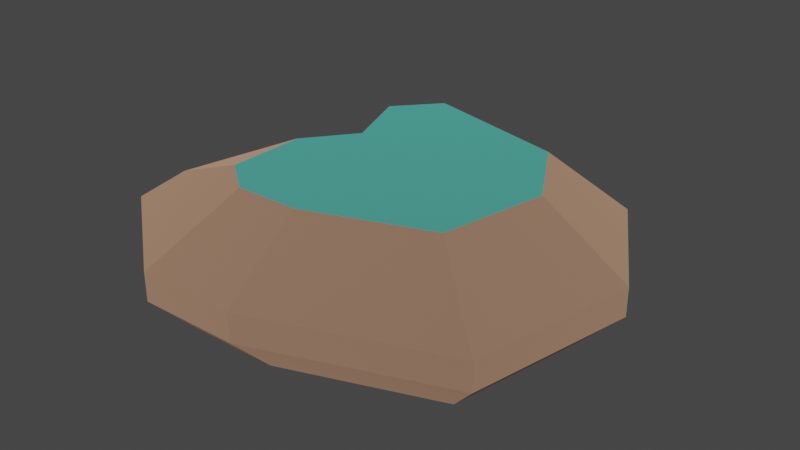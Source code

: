 # Source: rock_largeC.blend  (saved by Blender 2.82.7; exported with 4.5.12 LTS)
import bpy
from mathutils import Matrix  # noqa: F401  (used for matrix-valued properties, if any)

bpy.ops.wm.read_factory_settings(use_empty=True)
scene = bpy.context.scene
scene.name = 'Scene'

# ---- collections
col_collection = bpy.data.collections.new('Collection'); scene.collection.children.link(col_collection)

# ---- materials (node trees are filled in below, after node groups)
mat_dirt_002 = bpy.data.materials.new('dirt.002')
mat_dirt_002.use_backface_culling = True
mat_dirt_002.use_transparent_shadow = False
mat_dirt_002.diffuse_color = (0.8863, 0.5137, 0.3412, 1.0)
mat_grass_002 = bpy.data.materials.new('grass.002')
mat_grass_002.use_backface_culling = True
mat_grass_002.use_transparent_shadow = False
mat_grass_002.diffuse_color = (0.1725, 0.8471, 0.7216, 1.0)

# ---- material node trees
mat_dirt_002.use_nodes = True; mat_dirt_002.node_tree.nodes.clear()
_N = mat_dirt_002.node_tree.nodes; _L = mat_dirt_002.node_tree.links
n0 = _N.new('ShaderNodeOutputMaterial'); n0.name = 'Material Output'; n0.location = (1250, 0)
n1 = _N.new('ShaderNodeBsdfPrincipled'); n1.name = 'Principled BSDF'; n1.location = (0, 0)
n1.distribution = 'GGX'
n1.subsurface_method = 'BURLEY'
n1.inputs[0].default_value = (0.8863, 0.5137, 0.3412, 1.0)
n1.inputs[1].default_value = 1.0
n1.inputs[2].default_value = 1.0
n1.inputs[3].default_value = 1.45
n1.inputs[13].default_value = 1.0
n1.inputs[27].default_value = (0.0, 0.0, 0.0, 1.0)
n1.inputs[28].default_value = 1.0
_L.new(n1.outputs[0], n0.inputs[0])
n0.is_active_output = True
mat_grass_002.use_nodes = True; mat_grass_002.node_tree.nodes.clear()
_N = mat_grass_002.node_tree.nodes; _L = mat_grass_002.node_tree.links
n0 = _N.new('ShaderNodeOutputMaterial'); n0.name = 'Material Output'; n0.location = (1250, 0)
n1 = _N.new('ShaderNodeBsdfPrincipled'); n1.name = 'Principled BSDF'; n1.location = (0, 0)
n1.distribution = 'GGX'
n1.subsurface_method = 'BURLEY'
n1.inputs[0].default_value = (0.1725, 0.8471, 0.7216, 1.0)
n1.inputs[1].default_value = 1.0
n1.inputs[2].default_value = 1.0
n1.inputs[3].default_value = 1.45
n1.inputs[13].default_value = 1.0
n1.inputs[27].default_value = (0.0, 0.0, 0.0, 1.0)
n1.inputs[28].default_value = 1.0
_L.new(n1.outputs[0], n0.inputs[0])
n0.is_active_output = True

# ---- world
world_world = bpy.data.worlds.new('World'); scene.world = world_world
world_world.use_nodes = True; world_world.node_tree.nodes.clear()
_N = world_world.node_tree.nodes; _L = world_world.node_tree.links
n0 = _N.new('ShaderNodeOutputWorld'); n0.name = 'World Output'; n0.location = (300, 300)
n1 = _N.new('ShaderNodeBackground'); n1.name = 'Background'; n1.location = (10, 300)
n1.inputs[0].default_value = (0.05088, 0.05088, 0.05088, 1.0)
_L.new(n1.outputs[0], n0.inputs[0])
n0.is_active_output = True
world_world.color = (0.05088, 0.05088, 0.05088)
world_world.use_sun_shadow = False
world_world.sun_shadow_jitter_overblur = 0.0

# ---- meshes
me_mesh_rock_largec = bpy.data.meshes.new('Mesh rock_largeC')
me_mesh_rock_largec.from_pydata([(-0.1671, -0.04973, -0.5415), (-0.1267, -0.1544, -0.4399), (0.4608, -0.1544, -0.08412), (-0.3082, -0.04973, -0.3821), (-0.4972, -0.04973, 0.2543), (-0.1671, 0.01882, -0.5415), (0.3926, 0.01882, -0.4), (-0.3082, 0.01882, -0.3821), (0.5673, -0.04973, -0.09675), (0.3926, -0.04973, -0.4), (0.03161, 0.01882, 0.4719), (-0.2111, -0.04973, -0.1179), (-0.2395, -0.1544, -0.3124), (-0.1618, -0.1544, -0.1011), (0.3211, -0.1544, -0.3267), (-0.3907, -0.1544, 0.1967), (-0.3987, 0.09278, 0.2011), (-0.12, 0.1667, 0.2863), (0.5673, 0.01882, -0.09675), (0.3957, -0.1544, 0.2384), (0.4859, -0.04973, 0.3064), (0.03161, -0.04973, 0.4719), (-0.2111, 0.01882, 0.4742), (0.03288, 0.1667, 0.2849), (0.3191, 0.1667, 0.1806), (0.3703, 0.1667, -0.0734), (0.0323, -0.1544, 0.3708), (-0.1618, -0.1544, 0.3726), (-0.2111, -0.04973, 0.4742), (-0.4972, 0.01882, 0.2543), (-0.2111, 0.01882, -0.1179), (0.4859, 0.01882, 0.3064), (-0.2101, 0.1667, 0.217), (0.2603, 0.1667, -0.2644), (-0.1812, 0.1667, -0.2531), (-0.2101, 0.1667, 0.03053), (-0.12, 0.1667, -0.08674), (-0.09231, 0.1667, -0.3536)], [], [(0, 14, 1), (14, 0, 9), (0, 12, 3), (12, 0, 1), (9, 2, 14), (2, 9, 8), (19, 8, 20), (8, 19, 2), (11, 12, 13), (12, 11, 3), (15, 28, 4), (28, 15, 27), (30, 4, 29), (4, 30, 11), (34, 5, 7), (5, 34, 37), (5, 9, 0), (9, 5, 6), (7, 11, 30), (11, 7, 3), (34, 30, 36), (30, 34, 7), (9, 18, 8), (18, 9, 6), (5, 3, 7), (3, 5, 0), (31, 21, 20), (21, 31, 10), (11, 15, 4), (15, 11, 13), (22, 4, 28), (4, 22, 29), (1, 13, 12), (13, 1, 27), (27, 1, 26), (26, 1, 14), (26, 14, 19), (19, 14, 2), (27, 15, 13), (22, 16, 29), (16, 22, 32), (32, 22, 17), (8, 31, 20), (31, 8, 18), (20, 26, 19), (26, 20, 21), (10, 17, 22), (17, 10, 23), (31, 25, 24), (25, 31, 18), (37, 6, 5), (6, 37, 33), (21, 27, 26), (27, 21, 28), (16, 30, 29), (30, 16, 35), (30, 35, 36), (31, 23, 10), (23, 31, 24), (35, 16, 32), (25, 6, 33), (6, 25, 18), (10, 28, 21), (28, 10, 22), (17, 35, 32), (35, 17, 36), (36, 17, 23), (36, 23, 37), (37, 23, 33), (33, 23, 24), (33, 24, 25), (37, 34, 36)])
me_mesh_rock_largec.polygons.foreach_set('material_index', [0, 0, 0, 0, 0, 0, 0, 0, 0, 0, 0, 0, 0, 0, 0, 0, 0, 0, 0, 0, 0, 0, 0, 0, 0, 0, 0, 0, 0, 0, 0, 0, 0, 0, 0, 0, 0, 0, 0, 0, 0, 0, 0, 0, 0, 0, 0, 0, 0, 0, 0, 0, 0, 0, 0, 0, 0, 0, 0, 0, 0, 0, 0, 0, 1, 1, 1, 1, 1, 1, 1, 1])
_uv = me_mesh_rock_largec.uv_layers.new(name='UVMap')
_uv.uv.foreach_set('vector', [0.4355, 0.4842, 0.1631, 0.4411, 0.4023, 0.4411, 0.1631, 0.4411, 0.4355, 0.4842, 0.1365, 0.4842, 0.4355, 0.4842, 0.4428, 0.3675, 0.4861, 0.3922, 0.4428, 0.3675, 0.4355, 0.4842, 0.4023, 0.4411, 0.7286, 0.6796, 0.6744, 0.8293, 0.6744, 0.6931, 0.6744, 0.8293, 0.7286, 0.6796, 0.7286, 0.8498, 0.05391, 0.1835, 0.01031, 0.362, 0.0, 0.1622, 0.01031, 0.362, 0.05391, 0.1835, 0.06215, 0.3433, 0.6165, 0.6589, 0.6744, 0.5916, 0.6679, 0.6487, 0.6744, 0.5916, 0.6165, 0.6589, 0.6246, 0.5874, 0.4541, 0.1094, 0.3287, 0.0, 0.5002, 0.06957, 0.3287, 0.0, 0.4541, 0.1094, 0.3168, 0.05376, 0.5811, 0.6601, 0.6246, 0.8871, 0.5892, 0.8882, 0.6246, 0.8871, 0.5811, 0.6601, 0.6165, 0.6589, 0.5973, 0.3472, 0.5647, 0.4841, 0.5142, 0.3922, 0.5647, 0.4841, 0.5973, 0.3472, 0.6291, 0.4052, 0.7641, 0.4841, 0.7286, 0.6796, 0.7286, 0.4841, 0.7286, 0.6796, 0.7641, 0.4841, 0.7641, 0.6796, 0.5892, 0.5886, 0.6165, 0.6589, 0.5811, 0.6601, 0.6165, 0.6589, 0.5892, 0.5886, 0.6246, 0.5874, 0.5053, 0.602, 0.5811, 0.6601, 0.5002, 0.647, 0.5811, 0.6601, 0.5053, 0.602, 0.5892, 0.5886, 0.7286, 0.6796, 0.7641, 0.8498, 0.7286, 0.8498, 0.7641, 0.8498, 0.7286, 0.6796, 0.7641, 0.6796, 0.5849, 0.4853, 0.6246, 0.5874, 0.5892, 0.5886, 0.6246, 0.5874, 0.5849, 0.4853, 0.6202, 0.4841, 0.8538, 0.4841, 0.8183, 0.7159, 0.8183, 0.4841, 0.8183, 0.7159, 0.8538, 0.4841, 0.8538, 0.7159, 0.6165, 0.6589, 0.6744, 0.8313, 0.6246, 0.8871, 0.6744, 0.8313, 0.6165, 0.6589, 0.6679, 0.6487, 0.8538, 0.8322, 0.8183, 0.9501, 0.8183, 0.8322, 0.8183, 0.9501, 0.8538, 0.8322, 0.8538, 0.9501, 0.4023, 0.4411, 0.377, 0.2771, 0.4428, 0.3675, 0.377, 0.2771, 0.4023, 0.4411, 0.3168, 0.05376, 0.3168, 0.05376, 0.4023, 0.4411, 0.2196, 0.07776, 0.2196, 0.07776, 0.4023, 0.4411, 0.1631, 0.4411, 0.2196, 0.07776, 0.1631, 0.4411, 0.05391, 0.1835, 0.05391, 0.1835, 0.1631, 0.4411, 0.06215, 0.3433, 0.3168, 0.05376, 0.4541, 0.1094, 0.377, 0.2771, 0.6717, 0.0, 0.5444, 0.1068, 0.5002, 0.06957, 0.5444, 0.1068, 0.6717, 0.0, 0.6425, 0.1221, 0.6425, 0.1221, 0.6717, 0.0, 0.6965, 0.1002, 0.7286, 0.8498, 0.7641, 1.0, 0.7286, 1.0, 0.7641, 1.0, 0.7286, 0.8498, 0.7641, 0.8498, 0.8183, 0.4841, 0.7641, 0.7068, 0.7641, 0.5214, 0.7641, 0.7068, 0.8183, 0.4841, 0.8183, 0.7159, 0.7931, 0.03, 0.6965, 0.1002, 0.6717, 0.0, 0.6965, 0.1002, 0.7931, 0.03, 0.773, 0.1191, 1.0, 0.1622, 0.8968, 0.3282, 0.9034, 0.2023, 0.8968, 0.3282, 1.0, 0.1622, 0.9896, 0.362, 0.6291, 0.4052, 0.8635, 0.4841, 0.5647, 0.4841, 0.8635, 0.4841, 0.6291, 0.4052, 0.8173, 0.4052, 0.8183, 0.7159, 0.7641, 0.7999, 0.7641, 0.7068, 0.7641, 0.7999, 0.8183, 0.7159, 0.8183, 0.8322, 0.5473, 0.8395, 0.5811, 0.6601, 0.5892, 0.8882, 0.5811, 0.6601, 0.5473, 0.8395, 0.5028, 0.7189, 0.5811, 0.6601, 0.5028, 0.7189, 0.5002, 0.647, 1.0, 0.1622, 0.773, 0.1191, 0.7931, 0.03, 0.773, 0.1191, 1.0, 0.1622, 0.9034, 0.2023, 0.6188, 0.21, 0.5444, 0.1068, 0.6425, 0.1221, 0.8968, 0.3282, 0.8635, 0.4841, 0.8173, 0.4052, 0.8635, 0.4841, 0.8968, 0.3282, 0.9896, 0.362, 0.8538, 0.7159, 0.8183, 0.8322, 0.8183, 0.7159, 0.8183, 0.8322, 0.8538, 0.7159, 0.8538, 0.8322, 0.6965, 0.1002, 0.6188, 0.21, 0.6425, 0.1221, 0.6188, 0.21, 0.6965, 0.1002, 0.6491, 0.2761, 0.6491, 0.2761, 0.6965, 0.1002, 0.773, 0.1191, 0.6491, 0.2761, 0.773, 0.1191, 0.6291, 0.4052, 0.6291, 0.4052, 0.773, 0.1191, 0.8173, 0.4052, 0.8173, 0.4052, 0.773, 0.1191, 0.9034, 0.2023, 0.8173, 0.4052, 0.9034, 0.2023, 0.8968, 0.3282, 0.6291, 0.4052, 0.5973, 0.3472, 0.6491, 0.2761])
me_mesh_rock_largec.materials.append(mat_dirt_002)
me_mesh_rock_largec.materials.append(mat_grass_002)
me_mesh_rock_largec.use_remesh_fix_poles = True
me_mesh_rock_largec.use_remesh_preserve_attributes = False
me_mesh_rock_largec.use_mirror_vertex_groups = False
me_mesh_rock_largec.update()
me_mesh_rock_largec.normals_split_custom_set([tuple(v) for v in zip(*[iter([0.187, -0.6461, -0.74, 0.187, -0.6461, -0.74, 0.187, -0.6461, -0.74, 0.187, -0.6461, -0.74, 0.187, -0.6461, -0.74, 0.187, -0.6461, -0.74, -0.5476, -0.6821, -0.4846, -0.5476, -0.6821, -0.4846, -0.5476, -0.6821, -0.4846, -0.5476, -0.6821, -0.4846, -0.5476, -0.6821, -0.4846, -0.5476, -0.6821, -0.4846, 0.6308, -0.6856, -0.3634, 0.6308, -0.6856, -0.3634, 0.6308, -0.6856, -0.3634, 0.6308, -0.6856, -0.3634, 0.6308, -0.6856, -0.3634, 0.6308, -0.6856, -0.3634, 0.7024, -0.6975, 0.1418, 0.7024, -0.6975, 0.1418, 0.7024, -0.6975, 0.1418, 0.7024, -0.6975, 0.1418, 0.7024, -0.6975, 0.1418, 0.7024, -0.6975, 0.1418, -0.8756, -0.3601, 0.3219, -0.8756, -0.3601, 0.3219, -0.8756, -0.3601, 0.3219, -0.8756, -0.3601, 0.3219, -0.8756, -0.3601, 0.3219, -0.8756, -0.3601, 0.3219, -0.4189, -0.7262, 0.5451, -0.4189, -0.7262, 0.5451, -0.4189, -0.7262, 0.5451, -0.4189, -0.7262, 0.5451, -0.4189, -0.7262, 0.5451, -0.4189, -0.7262, 0.5451, -0.7929, 0.0, -0.6093, -0.7929, 0.0, -0.6093, -0.7929, 0.0, -0.6093, -0.7929, 0.0, -0.6093, -0.7929, 0.0, -0.6093, -0.7929, 0.0, -0.6093, -0.4746, 0.7735, -0.42, -0.4746, 0.7735, -0.42, -0.4746, 0.7735, -0.42, -0.4746, 0.7735, -0.42, -0.4746, 0.7735, -0.42, -0.4746, 0.7735, -0.42, 0.245, 0.0, -0.9695, 0.245, 0.0, -0.9695, 0.245, 0.0, -0.9695, 0.2451, 0.0, -0.9695, 0.2451, 0.0, -0.9695, 0.2451, 0.0, -0.9695, -0.9386, 0.0, 0.3451, -0.9386, 0.0, 0.3451, -0.9386, 0.0, 0.3451, -0.9386, 0.0, 0.3451, -0.9386, 0.0, 0.3451, -0.9386, 0.0, 0.3451, -0.8378, 0.4508, 0.308, -0.8378, 0.4508, 0.308, -0.8378, 0.4508, 0.308, -0.8378, 0.4508, 0.308, -0.8378, 0.4508, 0.308, -0.8378, 0.4508, 0.308, 0.8665, 0.0, -0.4992, 0.8665, 0.0, -0.4992, 0.8665, 0.0, -0.4992, 0.8665, 0.0, -0.4992, 0.8665, 0.0, -0.4992, 0.8665, 0.0, -0.4992, -0.7489, 0.0, -0.6627, -0.7489, 0.0, -0.6627, -0.7489, 0.0, -0.6627, -0.7489, 0.0, -0.6627, -0.7489, 0.0, -0.6627, -0.7489, 0.0, -0.6627, 0.3423, 0.0, 0.9396, 0.3423, 0.0, 0.9396, 0.3423, 0.0, 0.9396, 0.3423, 0.0, 0.9396, 0.3423, 0.0, 0.9396, 0.3423, 0.0, 0.9396, -0.7173, -0.4262, -0.5512, -0.7173, -0.4262, -0.5512, -0.7173, -0.4262, -0.5512, -0.7173, -0.4262, -0.5512, -0.7173, -0.4262, -0.5512, -0.7173, -0.4262, -0.5512, -0.6093, 0.0, 0.7929, -0.6093, 0.0, 0.7929, -0.6093, 0.0, 0.7929, -0.6093, 0.0, 0.7929, -0.6093, 0.0, 0.7929, -0.6093, 0.0, 0.7929, 0.0, -1.0, 0.0, 0.0, -1.0, 0.0, 0.0, -1.0, 0.0, 0.0, -1.0, 0.0, 0.0, -1.0, 0.0, 0.0, -1.0, 0.0, 0.0, -1.0, 0.0, 0.0, -1.0, 0.0, 0.0, -1.0, 0.0, 0.0, -1.0, 0.0, 0.0, -1.0, 0.0, 0.0, -1.0, 0.0, 0.0, -1.0, 0.0, 0.0, -1.0, 0.0, 0.0, -1.0, 0.0, 0.0, -1.0, 0.0, 0.0, -1.0, 0.0, 0.0, -1.0, 0.0, 0.0, -1.0, 0.0, 0.0, -1.0, 0.0, 0.0, -1.0, 0.0, -0.3572, 0.8102, 0.4648, -0.3572, 0.8102, 0.4648, -0.3572, 0.8102, 0.4648, -0.3572, 0.8102, 0.4648, -0.3572, 0.8102, 0.4648, -0.3572, 0.8102, 0.4648, -0.3572, 0.8102, 0.4648, -0.3572, 0.8102, 0.4648, -0.3572, 0.8102, 0.4648, 0.9802, 0.0, 0.1979, 0.9802, 0.0, 0.1979, 0.9802, 0.0, 0.1979, 0.9802, 0.0, 0.1979, 0.9802, 0.0, 0.1979, 0.9802, 0.0, 0.1979, 0.2537, -0.6713, 0.6964, 0.2537, -0.6713, 0.6964, 0.2537, -0.6713, 0.6964, 0.2537, -0.6713, 0.6964, 0.2537, -0.6713, 0.6964, 0.2537, -0.6713, 0.6964, 0.005832, 0.7843, 0.6203, 0.005832, 0.7843, 0.6203, 0.005832, 0.7843, 0.6203, 0.005832, 0.7843, 0.6203, 0.005832, 0.7843, 0.6203, 0.005832, 0.7843, 0.6203, 0.6053, 0.7865, 0.1222, 0.6053, 0.7865, 0.1222, 0.6053, 0.7865, 0.1222, 0.6053, 0.7865, 0.1222, 0.6053, 0.7865, 0.1222, 0.6053, 0.7865, 0.1222, 0.1642, 0.7422, -0.6497, 0.1642, 0.7422, -0.6497, 0.1642, 0.7422, -0.6497, 0.1642, 0.7422, -0.6497, 0.1642, 0.7422, -0.6497, 0.1642, 0.7422, -0.6497, 0.006761, -0.6949, 0.7191, 0.006761, -0.6949, 0.7191, 0.006761, -0.6949, 0.7191, 0.006761, -0.6949, 0.7191, 0.006761, -0.6949, 0.7191, 0.006761, -0.6949, 0.7191, -0.6749, 0.5248, -0.5187, -0.6749, 0.5248, -0.5187, -0.6749, 0.5248, -0.5187, -0.6749, 0.5248, -0.5187, -0.6749, 0.5248, -0.5187, -0.6749, 0.5248, -0.5187, -0.6749, 0.5248, -0.5187, -0.6749, 0.5248, -0.5187, -0.6749, 0.5248, -0.5187, 0.2207, 0.7643, 0.6059, 0.2207, 0.7643, 0.6059, 0.2207, 0.7643, 0.6059, 0.2207, 0.7643, 0.6059, 0.2207, 0.7643, 0.6059, 0.2207, 0.7643, 0.6059, -0.3651, 0.931, 0.0, -0.3651, 0.931, 0.0, -0.3651, 0.931, 0.0, 0.546, 0.7765, -0.3145, 0.546, 0.7765, -0.3145, 0.546, 0.7765, -0.3145, 0.546, 0.7765, -0.3145, 0.546, 0.7765, -0.3145, 0.546, 0.7765, -0.3145, 0.009401, 0.0, 1.0, 0.009401, 0.0, 1.0, 0.009401, 0.0, 1.0, 0.009402, 0.0, 1.0, 0.009402, 0.0, 1.0, 0.009402, 0.0, 1.0, 0.0, 1.0, 0.0, 0.0, 1.0, 0.0, 0.0, 1.0, 0.0, 0.0, 1.0, 0.0, 0.0, 1.0, 0.0, 0.0, 1.0, 0.0, 0.0, 1.0, 0.0, 0.0, 1.0, 0.0, 0.0, 1.0, 0.0, 0.0, 1.0, 7.292e-08, 0.0, 1.0, 7.292e-08, 0.0, 1.0, 7.292e-08, 0.0, 1.0, 0.0, 0.0, 1.0, 0.0, 0.0, 1.0, 0.0, 0.0, 1.0, 0.0, 0.0, 1.0, 0.0, 0.0, 1.0, 0.0, 0.0, 1.0, 4.934e-08, 0.0, 1.0, 4.934e-08, 0.0, 1.0, 4.934e-08, 0.0, 1.0, 0.0, 0.0, 1.0, 0.0, 0.0, 1.0, 0.0])] * 3)])

# ---- objects
ob_rock_largec = bpy.data.objects.new('rock_largeC', me_mesh_rock_largec)

# ---- transforms, parenting, visibility, modifiers, constraints
ob_rock_largec.location = (0.0, 0.0, 0.0)
ob_rock_largec.rotation_mode = 'QUATERNION'
ob_rock_largec.rotation_quaternion = (0.7071, 0.7071, 0.0, 0.0)
ob_rock_largec.scale = (1.0, 1.0, 1.0)
ob_rock_largec.lineart.crease_threshold = 0.0

# ---- collection membership
col_collection.objects.link(ob_rock_largec)

# ---- scene / render settings (as saved in the file)
scene.frame_start = 1; scene.frame_end = 250; scene.frame_set(1)
scene.render.engine = 'BLENDER_EEVEE_NEXT'
scene.cycles.use_denoising = False
scene.cycles.samples = 128
scene.cycles.sampling_pattern = 'TABULATED_SOBOL'
scene.cycles.use_adaptive_sampling = False
scene.cycles.use_light_tree = False
scene.view_settings.view_transform = 'Filmic'
bpy.context.view_layer.update()

# ---- added for rendering (the .blend has no active camera and no usable light): camera, sun
cam_auto = bpy.data.cameras.new('AutoCamera')
cam_auto.lens = 50.0
cam_auto.sensor_width = 36.0
cam_auto.clip_end = 1000.0
ob_auto_camera = bpy.data.objects.new('AutoCamera', cam_auto)
scene.collection.objects.link(ob_auto_camera)
ob_auto_camera.location = (1.42832, -1.63829, 1.12081)
ob_auto_camera.rotation_euler = (1.09748, -7.21219e-08, 0.694738)
scene.camera = ob_auto_camera
light_auto_sun = bpy.data.lights.new('AutoSun', 'SUN')
light_auto_sun.energy = 3.0
light_auto_sun.angle = 0.0523599
ob_auto_sun = bpy.data.objects.new('AutoSun', light_auto_sun)
scene.collection.objects.link(ob_auto_sun)
ob_auto_sun.rotation_euler = (0.872665, 0.174533, 0.523599)
bpy.context.view_layer.update()
